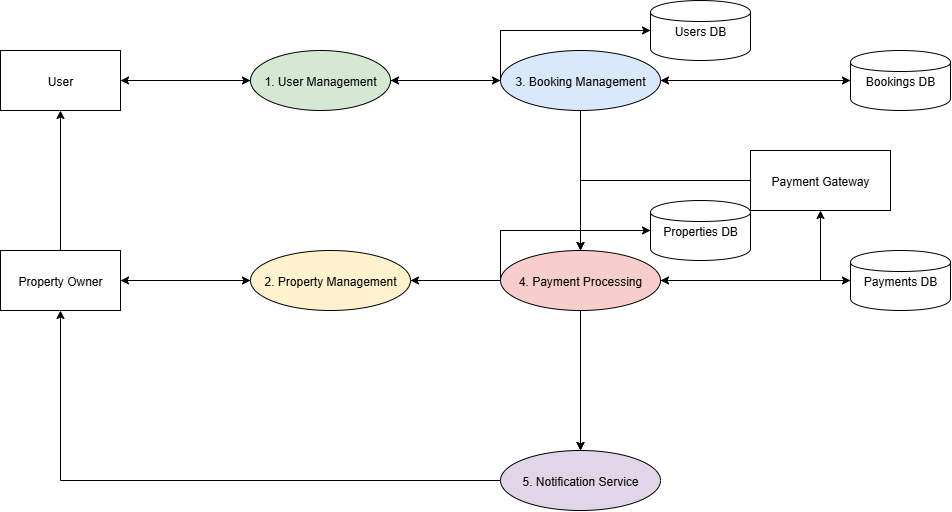

The diagram above was exported from draw.io. Its source (the exported page's mxGraphModel, read from the mxfile embedded in the PNG):
<mxGraphModel dx="1489" dy="764" grid="1" gridSize="10" guides="1" tooltips="1" connect="1" arrows="1" fold="1" page="1" pageScale="1" pageWidth="1169" pageHeight="827" math="0" shadow="0">
  <root>
    <mxCell id="0" />
    <mxCell id="1" parent="0" />
    <mxCell id="Px6WcbnR6Ipb4HPLYYAx-137" value="User" style="shape=rectangle;strokeColor=#000000;fillColor=#FFFFFF;" vertex="1" parent="1">
      <mxGeometry x="50" y="100" width="120" height="60" as="geometry" />
    </mxCell>
    <mxCell id="Px6WcbnR6Ipb4HPLYYAx-138" value="Property Owner" style="shape=rectangle;strokeColor=#000000;fillColor=#FFFFFF;" vertex="1" parent="1">
      <mxGeometry x="50" y="300" width="120" height="60" as="geometry" />
    </mxCell>
    <mxCell id="Px6WcbnR6Ipb4HPLYYAx-139" value="Payment Gateway" style="shape=rectangle;strokeColor=#000000;fillColor=#FFFFFF;" vertex="1" parent="1">
      <mxGeometry x="800" y="200" width="140" height="60" as="geometry" />
    </mxCell>
    <mxCell id="Px6WcbnR6Ipb4HPLYYAx-140" value="1. User Management" style="shape=ellipse;strokeColor=#000000;fillColor=#D5E8D4;" vertex="1" parent="1">
      <mxGeometry x="300" y="100" width="140" height="60" as="geometry" />
    </mxCell>
    <mxCell id="Px6WcbnR6Ipb4HPLYYAx-141" value="2. Property Management" style="shape=ellipse;strokeColor=#000000;fillColor=#FFF2CC;" vertex="1" parent="1">
      <mxGeometry x="300" y="300" width="160" height="60" as="geometry" />
    </mxCell>
    <mxCell id="Px6WcbnR6Ipb4HPLYYAx-142" value="3. Booking Management" style="shape=ellipse;strokeColor=#000000;fillColor=#DAE8FC;" vertex="1" parent="1">
      <mxGeometry x="550" y="100" width="160" height="60" as="geometry" />
    </mxCell>
    <mxCell id="Px6WcbnR6Ipb4HPLYYAx-143" value="4. Payment Processing" style="shape=ellipse;strokeColor=#000000;fillColor=#F8CECC;" vertex="1" parent="1">
      <mxGeometry x="550" y="300" width="160" height="60" as="geometry" />
    </mxCell>
    <mxCell id="Px6WcbnR6Ipb4HPLYYAx-144" value="5. Notification Service" style="shape=ellipse;strokeColor=#000000;fillColor=#E1D5E7;" vertex="1" parent="1">
      <mxGeometry x="550" y="500" width="160" height="60" as="geometry" />
    </mxCell>
    <mxCell id="Px6WcbnR6Ipb4HPLYYAx-145" value="Users DB" style="shape=cylinder;strokeColor=#000000;fillColor=#FFFFFF;" vertex="1" parent="1">
      <mxGeometry x="700" y="50" width="100" height="60" as="geometry" />
    </mxCell>
    <mxCell id="Px6WcbnR6Ipb4HPLYYAx-146" value="Properties DB" style="shape=cylinder;strokeColor=#000000;fillColor=#FFFFFF;" vertex="1" parent="1">
      <mxGeometry x="700" y="250" width="100" height="60" as="geometry" />
    </mxCell>
    <mxCell id="Px6WcbnR6Ipb4HPLYYAx-147" value="Bookings DB" style="shape=cylinder;strokeColor=#000000;fillColor=#FFFFFF;" vertex="1" parent="1">
      <mxGeometry x="900" y="100" width="100" height="60" as="geometry" />
    </mxCell>
    <mxCell id="Px6WcbnR6Ipb4HPLYYAx-148" value="Payments DB" style="shape=cylinder;strokeColor=#000000;fillColor=#FFFFFF;" vertex="1" parent="1">
      <mxGeometry x="900" y="300" width="100" height="60" as="geometry" />
    </mxCell>
    <mxCell id="Px6WcbnR6Ipb4HPLYYAx-149" style="edgeStyle=orthogonalEdgeStyle;rounded=0;endArrow=classic;strokeColor=#000000;" edge="1" parent="1" source="Px6WcbnR6Ipb4HPLYYAx-137" target="Px6WcbnR6Ipb4HPLYYAx-140">
      <mxGeometry relative="1" as="geometry" />
    </mxCell>
    <mxCell id="Px6WcbnR6Ipb4HPLYYAx-150" style="edgeStyle=orthogonalEdgeStyle;rounded=0;endArrow=classic;strokeColor=#000000;" edge="1" parent="1" source="Px6WcbnR6Ipb4HPLYYAx-140" target="Px6WcbnR6Ipb4HPLYYAx-145">
      <mxGeometry relative="1" as="geometry">
        <Array as="points">
          <mxPoint x="550" y="130" />
          <mxPoint x="550" y="80" />
        </Array>
      </mxGeometry>
    </mxCell>
    <mxCell id="Px6WcbnR6Ipb4HPLYYAx-151" style="edgeStyle=orthogonalEdgeStyle;rounded=0;endArrow=classic;strokeColor=#000000;" edge="1" parent="1" source="Px6WcbnR6Ipb4HPLYYAx-145" target="Px6WcbnR6Ipb4HPLYYAx-140">
      <mxGeometry relative="1" as="geometry">
        <Array as="points">
          <mxPoint x="550" y="80" />
          <mxPoint x="550" y="130" />
        </Array>
      </mxGeometry>
    </mxCell>
    <mxCell id="Px6WcbnR6Ipb4HPLYYAx-152" style="edgeStyle=orthogonalEdgeStyle;rounded=0;endArrow=classic;strokeColor=#000000;" edge="1" parent="1" source="Px6WcbnR6Ipb4HPLYYAx-140" target="Px6WcbnR6Ipb4HPLYYAx-137">
      <mxGeometry relative="1" as="geometry" />
    </mxCell>
    <mxCell id="Px6WcbnR6Ipb4HPLYYAx-153" style="edgeStyle=orthogonalEdgeStyle;rounded=0;endArrow=classic;strokeColor=#000000;" edge="1" parent="1" source="Px6WcbnR6Ipb4HPLYYAx-138" target="Px6WcbnR6Ipb4HPLYYAx-141">
      <mxGeometry relative="1" as="geometry" />
    </mxCell>
    <mxCell id="Px6WcbnR6Ipb4HPLYYAx-154" style="edgeStyle=orthogonalEdgeStyle;rounded=0;endArrow=classic;strokeColor=#000000;" edge="1" parent="1" source="Px6WcbnR6Ipb4HPLYYAx-141" target="Px6WcbnR6Ipb4HPLYYAx-146">
      <mxGeometry relative="1" as="geometry">
        <Array as="points">
          <mxPoint x="550" y="330" />
          <mxPoint x="550" y="280" />
        </Array>
      </mxGeometry>
    </mxCell>
    <mxCell id="Px6WcbnR6Ipb4HPLYYAx-155" style="edgeStyle=orthogonalEdgeStyle;rounded=0;endArrow=classic;strokeColor=#000000;" edge="1" parent="1" source="Px6WcbnR6Ipb4HPLYYAx-146" target="Px6WcbnR6Ipb4HPLYYAx-141">
      <mxGeometry relative="1" as="geometry">
        <Array as="points">
          <mxPoint x="550" y="280" />
          <mxPoint x="550" y="330" />
        </Array>
      </mxGeometry>
    </mxCell>
    <mxCell id="Px6WcbnR6Ipb4HPLYYAx-156" style="edgeStyle=orthogonalEdgeStyle;rounded=0;endArrow=classic;strokeColor=#000000;" edge="1" parent="1" source="Px6WcbnR6Ipb4HPLYYAx-141" target="Px6WcbnR6Ipb4HPLYYAx-138">
      <mxGeometry relative="1" as="geometry" />
    </mxCell>
    <mxCell id="Px6WcbnR6Ipb4HPLYYAx-157" style="edgeStyle=orthogonalEdgeStyle;rounded=0;endArrow=classic;strokeColor=#000000;" edge="1" parent="1" source="Px6WcbnR6Ipb4HPLYYAx-140" target="Px6WcbnR6Ipb4HPLYYAx-142">
      <mxGeometry relative="1" as="geometry" />
    </mxCell>
    <mxCell id="Px6WcbnR6Ipb4HPLYYAx-158" style="edgeStyle=orthogonalEdgeStyle;rounded=0;endArrow=classic;strokeColor=#000000;" edge="1" parent="1" source="Px6WcbnR6Ipb4HPLYYAx-142" target="Px6WcbnR6Ipb4HPLYYAx-147">
      <mxGeometry relative="1" as="geometry" />
    </mxCell>
    <mxCell id="Px6WcbnR6Ipb4HPLYYAx-159" style="edgeStyle=orthogonalEdgeStyle;rounded=0;endArrow=classic;strokeColor=#000000;" edge="1" parent="1" source="Px6WcbnR6Ipb4HPLYYAx-147" target="Px6WcbnR6Ipb4HPLYYAx-142">
      <mxGeometry relative="1" as="geometry" />
    </mxCell>
    <mxCell id="Px6WcbnR6Ipb4HPLYYAx-160" style="edgeStyle=orthogonalEdgeStyle;rounded=0;endArrow=classic;strokeColor=#000000;" edge="1" parent="1" source="Px6WcbnR6Ipb4HPLYYAx-142" target="Px6WcbnR6Ipb4HPLYYAx-143">
      <mxGeometry relative="1" as="geometry" />
    </mxCell>
    <mxCell id="Px6WcbnR6Ipb4HPLYYAx-161" style="edgeStyle=orthogonalEdgeStyle;rounded=0;endArrow=classic;strokeColor=#000000;" edge="1" parent="1" source="Px6WcbnR6Ipb4HPLYYAx-143" target="Px6WcbnR6Ipb4HPLYYAx-139">
      <mxGeometry relative="1" as="geometry" />
    </mxCell>
    <mxCell id="Px6WcbnR6Ipb4HPLYYAx-162" style="edgeStyle=orthogonalEdgeStyle;rounded=0;endArrow=classic;strokeColor=#000000;" edge="1" parent="1" source="Px6WcbnR6Ipb4HPLYYAx-139" target="Px6WcbnR6Ipb4HPLYYAx-143">
      <mxGeometry relative="1" as="geometry" />
    </mxCell>
    <mxCell id="Px6WcbnR6Ipb4HPLYYAx-163" style="edgeStyle=orthogonalEdgeStyle;rounded=0;endArrow=classic;strokeColor=#000000;" edge="1" parent="1" source="Px6WcbnR6Ipb4HPLYYAx-143" target="Px6WcbnR6Ipb4HPLYYAx-148">
      <mxGeometry relative="1" as="geometry" />
    </mxCell>
    <mxCell id="Px6WcbnR6Ipb4HPLYYAx-164" style="edgeStyle=orthogonalEdgeStyle;rounded=0;endArrow=classic;strokeColor=#000000;" edge="1" parent="1" source="Px6WcbnR6Ipb4HPLYYAx-148" target="Px6WcbnR6Ipb4HPLYYAx-143">
      <mxGeometry relative="1" as="geometry" />
    </mxCell>
    <mxCell id="Px6WcbnR6Ipb4HPLYYAx-165" style="edgeStyle=orthogonalEdgeStyle;rounded=0;endArrow=classic;strokeColor=#000000;" edge="1" parent="1" target="Px6WcbnR6Ipb4HPLYYAx-144">
      <mxGeometry relative="1" as="geometry">
        <mxPoint x="630" y="360" as="sourcePoint" />
        <Array as="points">
          <mxPoint x="630" y="360" />
          <mxPoint x="630" y="360" />
        </Array>
      </mxGeometry>
    </mxCell>
    <mxCell id="Px6WcbnR6Ipb4HPLYYAx-166" style="edgeStyle=orthogonalEdgeStyle;rounded=0;endArrow=classic;strokeColor=#000000;" edge="1" parent="1" source="Px6WcbnR6Ipb4HPLYYAx-143" target="Px6WcbnR6Ipb4HPLYYAx-144">
      <mxGeometry relative="1" as="geometry" />
    </mxCell>
    <mxCell id="Px6WcbnR6Ipb4HPLYYAx-167" style="edgeStyle=orthogonalEdgeStyle;rounded=0;endArrow=classic;strokeColor=#000000;entryX=0.5;entryY=1;entryDx=0;entryDy=0;" edge="1" parent="1" source="Px6WcbnR6Ipb4HPLYYAx-144" target="Px6WcbnR6Ipb4HPLYYAx-138">
      <mxGeometry relative="1" as="geometry">
        <Array as="points">
          <mxPoint x="110" y="530" />
        </Array>
      </mxGeometry>
    </mxCell>
    <mxCell id="Px6WcbnR6Ipb4HPLYYAx-168" value="" style="endArrow=classic;html=1;rounded=0;exitX=0.5;exitY=0;exitDx=0;exitDy=0;entryX=0.5;entryY=1;entryDx=0;entryDy=0;" edge="1" parent="1" source="Px6WcbnR6Ipb4HPLYYAx-138" target="Px6WcbnR6Ipb4HPLYYAx-137">
      <mxGeometry width="50" height="50" relative="1" as="geometry">
        <mxPoint x="430" y="230" as="sourcePoint" />
        <mxPoint x="480" y="180" as="targetPoint" />
        <Array as="points" />
      </mxGeometry>
    </mxCell>
  </root>
</mxGraphModel>